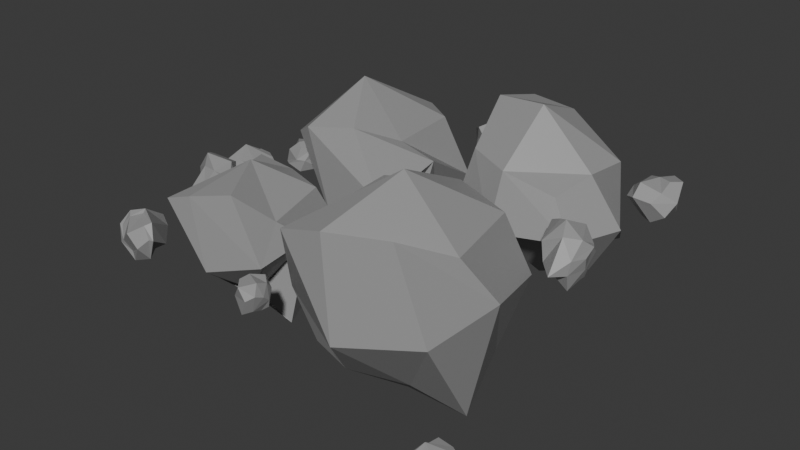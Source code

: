 # Source: rock.blend  (saved by Blender 4.1.23; exported with 4.5.12 LTS)
import bpy
from mathutils import Matrix  # noqa: F401  (used for matrix-valued properties, if any)

bpy.ops.wm.read_factory_settings(use_empty=True)
scene = bpy.context.scene
scene.name = 'Scene'

# ---- collections
col_collection = bpy.data.collections.new('Collection'); scene.collection.children.link(col_collection)

# ---- materials (node trees are filled in below, after node groups)
mat_material = bpy.data.materials.new('Material')
mat_material.alpha_threshold = 0.0
mat_material.use_transparent_shadow = False
mat_material.roughness = 0.5
mat_material.line_color = (0.0, 0.0, 0.0, 1.0)

# ---- material node trees
mat_material.use_nodes = True; mat_material.node_tree.nodes.clear()
_N = mat_material.node_tree.nodes; _L = mat_material.node_tree.links
n0 = _N.new('ShaderNodeOutputMaterial'); n0.name = 'Material Output'; n0.location = (300, 300)
n1 = _N.new('ShaderNodeBsdfPrincipled'); n1.name = 'Principled BSDF'; n1.location = (10, 300)
n1.inputs[0].default_value = (0.308, 0.308, 0.308, 1.0)
n1.inputs[3].default_value = 1.45
_L.new(n1.outputs[0], n0.inputs[0])
n0.is_active_output = True

# ---- world
world_world = bpy.data.worlds.new('World'); scene.world = world_world
world_world.use_nodes = True; world_world.node_tree.nodes.clear()
_N = world_world.node_tree.nodes; _L = world_world.node_tree.links
n0 = _N.new('ShaderNodeOutputWorld'); n0.name = 'World Output'; n0.location = (300, 300)
n1 = _N.new('ShaderNodeBackground'); n1.name = 'Background'; n1.location = (10, 300)
n1.inputs[0].default_value = (0.05088, 0.05088, 0.05088, 1.0)
_L.new(n1.outputs[0], n0.inputs[0])
n0.is_active_output = True
world_world.color = (0.05088, 0.05088, 0.05088)
world_world.use_sun_shadow = False
world_world.sun_shadow_jitter_overblur = 0.0

# ---- meshes
me_cube = bpy.data.meshes.new('Cube')
me_cube.from_pydata([(0.7267, 0.4981, 0.5444), (0.5883, 0.5605, -0.463), (0.5695, -0.5073, 0.4477), (0.5, -0.5319, -0.01233), (-0.4078, 0.5435, 1.01), (-0.5, 0.4681, -0.01233), (-0.4718, -0.4417, 0.6793), (-0.5, -0.5319, -0.01233), (-0.6096, -0.0319, -0.1219), (0.08831, 0.6701, -0.5725), (0.6979, 0.702, -0.4506), (-0.6096, -0.6096, -2.794e-09), (0.8363, -0.6115, 0.04443), (-0.6096, 0.6096, -2.794e-09), (-1.863e-09, -0.6096, 0.6096), (0.6791, -0.007321, 0.5573), (-9.313e-10, -0.6415, -0.1219), (-0.5174, 0.04346, 1.119), (0.06396, 0.5947, 0.9401), (0.6979, 0.06055, -0.5725), (0.06396, -0.01483, 1.17), (1.304e-08, -0.8395, 4.657e-09), (-0.8395, 1.024e-08, 5.588e-09), (0.08831, 0.06055, -0.8025), (1.066, -0.001924, 0.04443), (0.08831, 0.932, -0.4506)], [], [(0, 18, 20, 15), (18, 4, 17, 20), (20, 17, 6, 14), (15, 20, 14, 2), (3, 12, 21, 16), (12, 2, 14, 21), (21, 14, 6, 11), (16, 21, 11, 7), (7, 11, 22, 8), (11, 6, 17, 22), (22, 17, 4, 13), (8, 22, 13, 5), (5, 9, 23, 8), (9, 1, 19, 23), (23, 19, 3, 16), (8, 23, 16, 7), (1, 10, 24, 19), (10, 0, 15, 24), (24, 15, 2, 12), (19, 24, 12, 3), (5, 13, 25, 9), (13, 4, 18, 25), (25, 18, 0, 10), (9, 25, 10, 1), (6, 4, 17)])
_uv = me_cube.uv_layers.new(name='UVMap')
_uv.uv.foreach_set('vector', [0.625, 0.5, 0.75, 0.5, 0.75, 0.625, 0.625, 0.625, 0.75, 0.5, 0.875, 0.5, 0.875, 0.625, 0.75, 0.625, 0.75, 0.625, 0.875, 0.625, 0.875, 0.75, 0.75, 0.75, 0.625, 0.625, 0.75, 0.625, 0.75, 0.75, 0.625, 0.75, 0.375, 0.75, 0.5, 0.75, 0.5, 0.875, 0.375, 0.875, 0.5, 0.75, 0.625, 0.75, 0.625, 0.875, 0.5, 0.875, 0.5, 0.875, 0.625, 0.875, 0.625, 1.0, 0.5, 1.0, 0.375, 0.875, 0.5, 0.875, 0.5, 1.0, 0.375, 1.0, 0.375, 0.0, 0.5, 0.0, 0.5, 0.125, 0.375, 0.125, 0.5, 0.0, 0.625, 0.0, 0.625, 0.125, 0.5, 0.125, 0.5, 0.125, 0.625, 0.125, 0.625, 0.25, 0.5, 0.25, 0.375, 0.125, 0.5, 0.125, 0.5, 0.25, 0.375, 0.25, 0.125, 0.5, 0.25, 0.5, 0.25, 0.625, 0.125, 0.625, 0.25, 0.5, 0.375, 0.5, 0.375, 0.625, 0.25, 0.625, 0.25, 0.625, 0.375, 0.625, 0.375, 0.75, 0.25, 0.75, 0.125, 0.625, 0.25, 0.625, 0.25, 0.75, 0.125, 0.75, 0.375, 0.5, 0.5, 0.5, 0.5, 0.625, 0.375, 0.625, 0.5, 0.5, 0.625, 0.5, 0.625, 0.625, 0.5, 0.625, 0.5, 0.625, 0.625, 0.625, 0.625, 0.75, 0.5, 0.75, 0.375, 0.625, 0.5, 0.625, 0.5, 0.75, 0.375, 0.75, 0.375, 0.25, 0.5, 0.25, 0.5, 0.375, 0.375, 0.375, 0.5, 0.25, 0.625, 0.25, 0.625, 0.375, 0.5, 0.375, 0.5, 0.375, 0.625, 0.375, 0.625, 0.5, 0.5, 0.5, 0.375, 0.375, 0.5, 0.375, 0.5, 0.5, 0.375, 0.5, 0.875, 0.75, 0.875, 0.5, 0.875, 0.625])
me_cube.materials.append(mat_material)
me_cube.use_mirror_vertex_groups = False
me_cube.update()
me_cube_001 = bpy.data.meshes.new('Cube.001')
me_cube_001.from_pydata([(-0.3188, -0.4237, -0.4011), (-0.423, -0.8365, 0.554), (-0.2638, 0.2605, -0.5915), (-0.6597, 0.725, 0.5442), (0.259, -0.3113, -0.6673), (0.2755, -0.6158, 0.7408), (0.315, 0.5527, -0.7908), (0.2336, 0.7185, 0.5313), (-0.5166, -0.1019, -0.29), (-0.6297, -0.3009, -0.1554), (-0.5245, -0.3362, 0.5648), (-0.4325, 0.5403, -0.2891), (-0.1843, 0.7779, -0.8486), (-0.02697, 0.7461, 0.6142), (0.4904, 0.8917, -0.164), (0.6381, -0.2142, -0.8836), (0.4353, -0.08219, 0.5027), (0.9096, -0.7508, 0.1034), (-0.2967, -0.4836, -0.4792), (-0.2314, -0.8643, 0.6629), (-0.6231, 0.256, 0.09193), (-0.2322, 0.9204, -0.2488), (0.7468, 0.1147, 0.314), (0.2013, -0.8979, -0.2769), (0.2302, -0.2581, -0.7863), (-0.1157, -0.1619, 1.123)], [], [(0, 9, 20, 8), (9, 1, 10, 20), (20, 10, 3, 11), (8, 20, 11, 2), (2, 11, 21, 12), (11, 3, 13, 21), (21, 13, 7, 14), (12, 21, 14, 6), (6, 14, 22, 15), (14, 7, 16, 22), (22, 16, 5, 17), (15, 22, 17, 4), (4, 17, 23, 18), (17, 5, 19, 23), (23, 19, 1, 9), (18, 23, 9, 0), (2, 12, 24, 8), (12, 6, 15, 24), (24, 15, 4, 18), (8, 24, 18, 0), (7, 13, 25, 16), (13, 3, 10, 25), (25, 10, 1, 19), (16, 25, 19, 5)])
_uv = me_cube_001.uv_layers.new(name='UVMap')
_uv.uv.foreach_set('vector', [0.375, 0.0, 0.5, 0.0, 0.5, 0.125, 0.375, 0.125, 0.5, 0.0, 0.625, 0.0, 0.625, 0.125, 0.5, 0.125, 0.5, 0.125, 0.625, 0.125, 0.625, 0.25, 0.5, 0.25, 0.375, 0.125, 0.5, 0.125, 0.5, 0.25, 0.375, 0.25, 0.375, 0.25, 0.5, 0.25, 0.5, 0.375, 0.375, 0.375, 0.5, 0.25, 0.625, 0.25, 0.625, 0.375, 0.5, 0.375, 0.5, 0.375, 0.625, 0.375, 0.625, 0.5, 0.5, 0.5, 0.375, 0.375, 0.5, 0.375, 0.5, 0.5, 0.375, 0.5, 0.375, 0.5, 0.5, 0.5, 0.5, 0.625, 0.375, 0.625, 0.5, 0.5, 0.625, 0.5, 0.625, 0.625, 0.5, 0.625, 0.5, 0.625, 0.625, 0.625, 0.625, 0.75, 0.5, 0.75, 0.375, 0.625, 0.5, 0.625, 0.5, 0.75, 0.375, 0.75, 0.375, 0.75, 0.5, 0.75, 0.5, 0.875, 0.375, 0.875, 0.5, 0.75, 0.625, 0.75, 0.625, 0.875, 0.5, 0.875, 0.5, 0.875, 0.625, 0.875, 0.625, 1.0, 0.5, 1.0, 0.375, 0.875, 0.5, 0.875, 0.5, 1.0, 0.375, 1.0, 0.125, 0.5, 0.25, 0.5, 0.25, 0.625, 0.125, 0.625, 0.25, 0.5, 0.375, 0.5, 0.375, 0.625, 0.25, 0.625, 0.25, 0.625, 0.375, 0.625, 0.375, 0.75, 0.25, 0.75, 0.125, 0.625, 0.25, 0.625, 0.25, 0.75, 0.125, 0.75, 0.625, 0.5, 0.75, 0.5, 0.75, 0.625, 0.625, 0.625, 0.75, 0.5, 0.875, 0.5, 0.875, 0.625, 0.75, 0.625, 0.75, 0.625, 0.875, 0.625, 0.875, 0.75, 0.75, 0.75, 0.625, 0.625, 0.75, 0.625, 0.75, 0.75, 0.625, 0.75])
me_cube_001.materials.append(mat_material)
me_cube_001.update()
me_cube_002 = bpy.data.meshes.new('Cube.002')
me_cube_002.from_pydata([(-0.2688, -0.2534, -0.2696), (-0.2773, -0.4264, 0.3381), (-0.2007, 0.2229, -0.3018), (-0.3457, 0.2807, 0.299), (0.1922, -0.1874, -0.3289), (0.225, -0.3329, 0.4092), (0.2444, 0.3495, -0.4054), (0.2747, 0.3237, 0.2965), (-0.3178, -0.004203, -0.254), (-0.3523, -0.3056, -0.006169), (-0.2895, -0.1305, 0.3147), (-0.3407, 0.3706, -0.01184), (-0.001183, 0.3806, -0.3534), (0.01944, 0.356, 0.3591), (0.3437, 0.4495, -0.02873), (0.386, -0.05495, -0.4677), (0.3447, -0.07619, 0.275), (0.4221, -0.3691, 0.02521), (-0.06991, -0.2906, -0.306), (-0.06495, -0.421, 0.3917), (-0.4258, 0.07798, 0.02584), (-0.1092, 0.5904, -0.1123), (0.4629, 0.04071, 0.05631), (0.04132, -0.4964, -0.04966), (0.1145, -0.105, -0.4155), (-0.006999, 0.0111, 0.5202)], [], [(0, 9, 20, 8), (9, 1, 10, 20), (20, 10, 3, 11), (8, 20, 11, 2), (2, 11, 21, 12), (11, 3, 13, 21), (21, 13, 7, 14), (12, 21, 14, 6), (6, 14, 22, 15), (14, 7, 16, 22), (22, 16, 5, 17), (15, 22, 17, 4), (4, 17, 23, 18), (17, 5, 19, 23), (23, 19, 1, 9), (18, 23, 9, 0), (2, 12, 24, 8), (12, 6, 15, 24), (24, 15, 4, 18), (8, 24, 18, 0), (7, 13, 25, 16), (13, 3, 10, 25), (25, 10, 1, 19), (16, 25, 19, 5)])
_uv = me_cube_002.uv_layers.new(name='UVMap')
_uv.uv.foreach_set('vector', [0.375, 0.0, 0.5, 0.0, 0.5, 0.125, 0.375, 0.125, 0.5, 0.0, 0.625, 0.0, 0.625, 0.125, 0.5, 0.125, 0.5, 0.125, 0.625, 0.125, 0.625, 0.25, 0.5, 0.25, 0.375, 0.125, 0.5, 0.125, 0.5, 0.25, 0.375, 0.25, 0.375, 0.25, 0.5, 0.25, 0.5, 0.375, 0.375, 0.375, 0.5, 0.25, 0.625, 0.25, 0.625, 0.375, 0.5, 0.375, 0.5, 0.375, 0.625, 0.375, 0.625, 0.5, 0.5, 0.5, 0.375, 0.375, 0.5, 0.375, 0.5, 0.5, 0.375, 0.5, 0.375, 0.5, 0.5, 0.5, 0.5, 0.625, 0.375, 0.625, 0.5, 0.5, 0.625, 0.5, 0.625, 0.625, 0.5, 0.625, 0.5, 0.625, 0.625, 0.625, 0.625, 0.75, 0.5, 0.75, 0.375, 0.625, 0.5, 0.625, 0.5, 0.75, 0.375, 0.75, 0.375, 0.75, 0.5, 0.75, 0.5, 0.875, 0.375, 0.875, 0.5, 0.75, 0.625, 0.75, 0.625, 0.875, 0.5, 0.875, 0.5, 0.875, 0.625, 0.875, 0.625, 1.0, 0.5, 1.0, 0.375, 0.875, 0.5, 0.875, 0.5, 1.0, 0.375, 1.0, 0.125, 0.5, 0.25, 0.5, 0.25, 0.625, 0.125, 0.625, 0.25, 0.5, 0.375, 0.5, 0.375, 0.625, 0.25, 0.625, 0.25, 0.625, 0.375, 0.625, 0.375, 0.75, 0.25, 0.75, 0.125, 0.625, 0.25, 0.625, 0.25, 0.75, 0.125, 0.75, 0.625, 0.5, 0.75, 0.5, 0.75, 0.625, 0.625, 0.625, 0.75, 0.5, 0.875, 0.5, 0.875, 0.625, 0.75, 0.625, 0.75, 0.625, 0.875, 0.625, 0.875, 0.75, 0.75, 0.75, 0.625, 0.625, 0.75, 0.625, 0.75, 0.75, 0.625, 0.75])
me_cube_002.materials.append(mat_material)
me_cube_002.update()
me_cube_003 = bpy.data.meshes.new('Cube.003')
me_cube_003.from_pydata([(-0.5883, -0.6986, -0.1803), (-0.5969, -0.8716, 0.2338), (-0.5202, -0.416, -0.2125), (-0.6969, -0.2159, 0.1947), (-0.3209, -0.6327, -0.2396), (-0.2882, -0.7781, 0.3048), (-0.2688, -0.2894, -0.316), (-0.2385, -0.3153, 0.1922), (-0.6161, -0.5463, -0.1435), (-0.6506, -0.7297, -0.01367), (-0.5879, -0.6725, 0.1891), (-0.639, -0.2896, -0.01933), (-0.4175, -0.2795, -0.2428), (-0.3969, -0.3042, 0.2335), (-0.1907, -0.2107, -0.03621), (-0.1484, -0.597, -0.3571), (-0.1897, -0.6182, 0.1495), (-0.1123, -0.7931, 0.0177), (-0.4862, -0.7146, -0.1954), (-0.4813, -0.845, 0.2662), (-0.6797, -0.4641, 0.01833), (-0.5256, -0.1143, -0.1197), (-0.116, -0.5014, 0.04878), (-0.3751, -0.8759, -0.05714), (-0.3019, -0.6471, -0.2604), (-0.4234, -0.531, 0.3501)], [], [(0, 9, 20, 8), (9, 1, 10, 20), (20, 10, 3, 11), (8, 20, 11, 2), (2, 11, 21, 12), (11, 3, 13, 21), (21, 13, 7, 14), (12, 21, 14, 6), (6, 14, 22, 15), (14, 7, 16, 22), (22, 16, 5, 17), (15, 22, 17, 4), (4, 17, 23, 18), (17, 5, 19, 23), (23, 19, 1, 9), (18, 23, 9, 0), (2, 12, 24, 8), (12, 6, 15, 24), (24, 15, 4, 18), (8, 24, 18, 0), (7, 13, 25, 16), (13, 3, 10, 25), (25, 10, 1, 19), (16, 25, 19, 5)])
_uv = me_cube_003.uv_layers.new(name='UVMap')
_uv.uv.foreach_set('vector', [0.375, 0.0, 0.5, 0.0, 0.5, 0.125, 0.375, 0.125, 0.5, 0.0, 0.625, 0.0, 0.625, 0.125, 0.5, 0.125, 0.5, 0.125, 0.625, 0.125, 0.625, 0.25, 0.5, 0.25, 0.375, 0.125, 0.5, 0.125, 0.5, 0.25, 0.375, 0.25, 0.375, 0.25, 0.5, 0.25, 0.5, 0.375, 0.375, 0.375, 0.5, 0.25, 0.625, 0.25, 0.625, 0.375, 0.5, 0.375, 0.5, 0.375, 0.625, 0.375, 0.625, 0.5, 0.5, 0.5, 0.375, 0.375, 0.5, 0.375, 0.5, 0.5, 0.375, 0.5, 0.375, 0.5, 0.5, 0.5, 0.5, 0.625, 0.375, 0.625, 0.5, 0.5, 0.625, 0.5, 0.625, 0.625, 0.5, 0.625, 0.5, 0.625, 0.625, 0.625, 0.625, 0.75, 0.5, 0.75, 0.375, 0.625, 0.5, 0.625, 0.5, 0.75, 0.375, 0.75, 0.375, 0.75, 0.5, 0.75, 0.5, 0.875, 0.375, 0.875, 0.5, 0.75, 0.625, 0.75, 0.625, 0.875, 0.5, 0.875, 0.5, 0.875, 0.625, 0.875, 0.625, 1.0, 0.5, 1.0, 0.375, 0.875, 0.5, 0.875, 0.5, 1.0, 0.375, 1.0, 0.125, 0.5, 0.25, 0.5, 0.25, 0.625, 0.125, 0.625, 0.25, 0.5, 0.375, 0.5, 0.375, 0.625, 0.25, 0.625, 0.25, 0.625, 0.375, 0.625, 0.375, 0.75, 0.25, 0.75, 0.125, 0.625, 0.25, 0.625, 0.25, 0.75, 0.125, 0.75, 0.625, 0.5, 0.75, 0.5, 0.75, 0.625, 0.625, 0.625, 0.75, 0.5, 0.875, 0.5, 0.875, 0.625, 0.75, 0.625, 0.75, 0.625, 0.875, 0.625, 0.875, 0.75, 0.75, 0.75, 0.625, 0.625, 0.75, 0.625, 0.75, 0.75, 0.625, 0.75])
me_cube_003.materials.append(mat_material)
me_cube_003.update()
me_cube_004 = bpy.data.meshes.new('Cube.004')
me_cube_004.from_pydata([(0.7267, 0.4981, 0.5444), (0.5883, 0.5605, -0.463), (0.5695, -0.5073, 0.4477), (0.5, -0.5319, -0.01233), (-0.4078, 0.5435, 1.01), (-0.5, 0.4681, -0.01233), (-0.4718, -0.4417, 0.6793), (-0.5, -0.5319, -0.01233), (-0.6096, -0.0319, -0.1219), (0.08831, 0.6701, -0.5725), (0.6979, 0.702, -0.4506), (-0.6096, -0.6096, -2.794e-09), (0.8363, -0.6115, 0.04443), (-0.6096, 0.6096, -2.794e-09), (-1.863e-09, -0.6096, 0.6096), (0.6791, -0.007321, 0.5573), (-9.313e-10, -0.6415, -0.1219), (-0.5174, 0.04346, 1.119), (0.06396, 0.5947, 0.9401), (0.6979, 0.06055, -0.5725), (0.06396, -0.01483, 1.17), (1.304e-08, -0.8395, 4.657e-09), (-0.8395, 1.024e-08, 5.588e-09), (0.08831, 0.06055, -0.8025), (1.066, -0.001924, 0.04443), (0.08831, 0.932, -0.4506)], [], [(0, 18, 20, 15), (18, 4, 17, 20), (20, 17, 6, 14), (15, 20, 14, 2), (3, 12, 21, 16), (12, 2, 14, 21), (21, 14, 6, 11), (16, 21, 11, 7), (7, 11, 22, 8), (11, 6, 17, 22), (22, 17, 4, 13), (8, 22, 13, 5), (5, 9, 23, 8), (9, 1, 19, 23), (23, 19, 3, 16), (8, 23, 16, 7), (1, 10, 24, 19), (10, 0, 15, 24), (24, 15, 2, 12), (19, 24, 12, 3), (5, 13, 25, 9), (13, 4, 18, 25), (25, 18, 0, 10), (9, 25, 10, 1), (6, 4, 17)])
_uv = me_cube_004.uv_layers.new(name='UVMap')
_uv.uv.foreach_set('vector', [0.625, 0.5, 0.75, 0.5, 0.75, 0.625, 0.625, 0.625, 0.75, 0.5, 0.875, 0.5, 0.875, 0.625, 0.75, 0.625, 0.75, 0.625, 0.875, 0.625, 0.875, 0.75, 0.75, 0.75, 0.625, 0.625, 0.75, 0.625, 0.75, 0.75, 0.625, 0.75, 0.375, 0.75, 0.5, 0.75, 0.5, 0.875, 0.375, 0.875, 0.5, 0.75, 0.625, 0.75, 0.625, 0.875, 0.5, 0.875, 0.5, 0.875, 0.625, 0.875, 0.625, 1.0, 0.5, 1.0, 0.375, 0.875, 0.5, 0.875, 0.5, 1.0, 0.375, 1.0, 0.375, 0.0, 0.5, 0.0, 0.5, 0.125, 0.375, 0.125, 0.5, 0.0, 0.625, 0.0, 0.625, 0.125, 0.5, 0.125, 0.5, 0.125, 0.625, 0.125, 0.625, 0.25, 0.5, 0.25, 0.375, 0.125, 0.5, 0.125, 0.5, 0.25, 0.375, 0.25, 0.125, 0.5, 0.25, 0.5, 0.25, 0.625, 0.125, 0.625, 0.25, 0.5, 0.375, 0.5, 0.375, 0.625, 0.25, 0.625, 0.25, 0.625, 0.375, 0.625, 0.375, 0.75, 0.25, 0.75, 0.125, 0.625, 0.25, 0.625, 0.25, 0.75, 0.125, 0.75, 0.375, 0.5, 0.5, 0.5, 0.5, 0.625, 0.375, 0.625, 0.5, 0.5, 0.625, 0.5, 0.625, 0.625, 0.5, 0.625, 0.5, 0.625, 0.625, 0.625, 0.625, 0.75, 0.5, 0.75, 0.375, 0.625, 0.5, 0.625, 0.5, 0.75, 0.375, 0.75, 0.375, 0.25, 0.5, 0.25, 0.5, 0.375, 0.375, 0.375, 0.5, 0.25, 0.625, 0.25, 0.625, 0.375, 0.5, 0.375, 0.5, 0.375, 0.625, 0.375, 0.625, 0.5, 0.5, 0.5, 0.375, 0.375, 0.5, 0.375, 0.5, 0.5, 0.375, 0.5, 0.875, 0.75, 0.875, 0.5, 0.875, 0.625])
me_cube_004.materials.append(mat_material)
me_cube_004.use_mirror_vertex_groups = False
me_cube_004.update()
me_cube_005 = bpy.data.meshes.new('Cube.005')
me_cube_005.from_pydata([(-0.3188, -0.4237, -0.4011), (-0.423, -0.8365, 0.554), (-0.2638, 0.2605, -0.5915), (-0.6597, 0.725, 0.5442), (0.259, -0.3113, -0.6673), (0.2755, -0.6158, 0.7408), (0.315, 0.5527, -0.7908), (0.2336, 0.7185, 0.5313), (-0.5166, -0.1019, -0.29), (-0.6297, -0.3009, -0.1554), (-0.5245, -0.3362, 0.5648), (-0.4325, 0.5403, -0.2891), (-0.1843, 0.7779, -0.8486), (-0.02697, 0.7461, 0.6142), (0.4904, 0.8917, -0.164), (0.6381, -0.2142, -0.8836), (0.4353, -0.08219, 0.5027), (0.9096, -0.7508, 0.1034), (-0.2967, -0.4836, -0.4792), (-0.2314, -0.8643, 0.6629), (-0.6231, 0.256, 0.09193), (-0.2322, 0.9204, -0.2488), (0.7468, 0.1147, 0.314), (0.2013, -0.8979, -0.2769), (0.2302, -0.2581, -0.7863), (-0.1157, -0.1619, 1.123)], [], [(0, 9, 20, 8), (9, 1, 10, 20), (20, 10, 3, 11), (8, 20, 11, 2), (2, 11, 21, 12), (11, 3, 13, 21), (21, 13, 7, 14), (12, 21, 14, 6), (6, 14, 22, 15), (14, 7, 16, 22), (22, 16, 5, 17), (15, 22, 17, 4), (4, 17, 23, 18), (17, 5, 19, 23), (23, 19, 1, 9), (18, 23, 9, 0), (2, 12, 24, 8), (12, 6, 15, 24), (24, 15, 4, 18), (8, 24, 18, 0), (7, 13, 25, 16), (13, 3, 10, 25), (25, 10, 1, 19), (16, 25, 19, 5)])
_uv = me_cube_005.uv_layers.new(name='UVMap')
_uv.uv.foreach_set('vector', [0.375, 0.0, 0.5, 0.0, 0.5, 0.125, 0.375, 0.125, 0.5, 0.0, 0.625, 0.0, 0.625, 0.125, 0.5, 0.125, 0.5, 0.125, 0.625, 0.125, 0.625, 0.25, 0.5, 0.25, 0.375, 0.125, 0.5, 0.125, 0.5, 0.25, 0.375, 0.25, 0.375, 0.25, 0.5, 0.25, 0.5, 0.375, 0.375, 0.375, 0.5, 0.25, 0.625, 0.25, 0.625, 0.375, 0.5, 0.375, 0.5, 0.375, 0.625, 0.375, 0.625, 0.5, 0.5, 0.5, 0.375, 0.375, 0.5, 0.375, 0.5, 0.5, 0.375, 0.5, 0.375, 0.5, 0.5, 0.5, 0.5, 0.625, 0.375, 0.625, 0.5, 0.5, 0.625, 0.5, 0.625, 0.625, 0.5, 0.625, 0.5, 0.625, 0.625, 0.625, 0.625, 0.75, 0.5, 0.75, 0.375, 0.625, 0.5, 0.625, 0.5, 0.75, 0.375, 0.75, 0.375, 0.75, 0.5, 0.75, 0.5, 0.875, 0.375, 0.875, 0.5, 0.75, 0.625, 0.75, 0.625, 0.875, 0.5, 0.875, 0.5, 0.875, 0.625, 0.875, 0.625, 1.0, 0.5, 1.0, 0.375, 0.875, 0.5, 0.875, 0.5, 1.0, 0.375, 1.0, 0.125, 0.5, 0.25, 0.5, 0.25, 0.625, 0.125, 0.625, 0.25, 0.5, 0.375, 0.5, 0.375, 0.625, 0.25, 0.625, 0.25, 0.625, 0.375, 0.625, 0.375, 0.75, 0.25, 0.75, 0.125, 0.625, 0.25, 0.625, 0.25, 0.75, 0.125, 0.75, 0.625, 0.5, 0.75, 0.5, 0.75, 0.625, 0.625, 0.625, 0.75, 0.5, 0.875, 0.5, 0.875, 0.625, 0.75, 0.625, 0.75, 0.625, 0.875, 0.625, 0.875, 0.75, 0.75, 0.75, 0.625, 0.625, 0.75, 0.625, 0.75, 0.75, 0.625, 0.75])
me_cube_005.materials.append(mat_material)
me_cube_005.update()
me_cube_006 = bpy.data.meshes.new('Cube.006')
me_cube_006.from_pydata([(-0.3188, -0.4237, -0.4011), (-0.423, -0.8365, 0.554), (-0.2638, 0.2605, -0.5915), (-0.6597, 0.725, 0.5442), (0.259, -0.3113, -0.6673), (0.2755, -0.6158, 0.7408), (0.315, 0.5527, -0.7908), (0.2336, 0.7185, 0.5313), (-0.5166, -0.1019, -0.29), (-0.6297, -0.3009, -0.1554), (-0.5245, -0.3362, 0.5648), (-0.4325, 0.5403, -0.2891), (-0.1843, 0.7779, -0.8486), (-0.02697, 0.7461, 0.6142), (0.4904, 0.8917, -0.164), (0.6381, -0.2142, -0.8836), (0.4353, -0.08219, 0.5027), (0.9096, -0.7508, 0.1034), (-0.2967, -0.4836, -0.4792), (-0.2314, -0.8643, 0.6629), (-0.6231, 0.256, 0.09193), (-0.2322, 0.9204, -0.2488), (0.7468, 0.1147, 0.314), (0.2013, -0.8979, -0.2769), (0.2302, -0.2581, -0.7863), (-0.1157, -0.1619, 1.123)], [], [(0, 9, 20, 8), (9, 1, 10, 20), (20, 10, 3, 11), (8, 20, 11, 2), (2, 11, 21, 12), (11, 3, 13, 21), (21, 13, 7, 14), (12, 21, 14, 6), (6, 14, 22, 15), (14, 7, 16, 22), (22, 16, 5, 17), (15, 22, 17, 4), (4, 17, 23, 18), (17, 5, 19, 23), (23, 19, 1, 9), (18, 23, 9, 0), (2, 12, 24, 8), (12, 6, 15, 24), (24, 15, 4, 18), (8, 24, 18, 0), (7, 13, 25, 16), (13, 3, 10, 25), (25, 10, 1, 19), (16, 25, 19, 5)])
_uv = me_cube_006.uv_layers.new(name='UVMap')
_uv.uv.foreach_set('vector', [0.375, 0.0, 0.5, 0.0, 0.5, 0.125, 0.375, 0.125, 0.5, 0.0, 0.625, 0.0, 0.625, 0.125, 0.5, 0.125, 0.5, 0.125, 0.625, 0.125, 0.625, 0.25, 0.5, 0.25, 0.375, 0.125, 0.5, 0.125, 0.5, 0.25, 0.375, 0.25, 0.375, 0.25, 0.5, 0.25, 0.5, 0.375, 0.375, 0.375, 0.5, 0.25, 0.625, 0.25, 0.625, 0.375, 0.5, 0.375, 0.5, 0.375, 0.625, 0.375, 0.625, 0.5, 0.5, 0.5, 0.375, 0.375, 0.5, 0.375, 0.5, 0.5, 0.375, 0.5, 0.375, 0.5, 0.5, 0.5, 0.5, 0.625, 0.375, 0.625, 0.5, 0.5, 0.625, 0.5, 0.625, 0.625, 0.5, 0.625, 0.5, 0.625, 0.625, 0.625, 0.625, 0.75, 0.5, 0.75, 0.375, 0.625, 0.5, 0.625, 0.5, 0.75, 0.375, 0.75, 0.375, 0.75, 0.5, 0.75, 0.5, 0.875, 0.375, 0.875, 0.5, 0.75, 0.625, 0.75, 0.625, 0.875, 0.5, 0.875, 0.5, 0.875, 0.625, 0.875, 0.625, 1.0, 0.5, 1.0, 0.375, 0.875, 0.5, 0.875, 0.5, 1.0, 0.375, 1.0, 0.125, 0.5, 0.25, 0.5, 0.25, 0.625, 0.125, 0.625, 0.25, 0.5, 0.375, 0.5, 0.375, 0.625, 0.25, 0.625, 0.25, 0.625, 0.375, 0.625, 0.375, 0.75, 0.25, 0.75, 0.125, 0.625, 0.25, 0.625, 0.25, 0.75, 0.125, 0.75, 0.625, 0.5, 0.75, 0.5, 0.75, 0.625, 0.625, 0.625, 0.75, 0.5, 0.875, 0.5, 0.875, 0.625, 0.75, 0.625, 0.75, 0.625, 0.875, 0.625, 0.875, 0.75, 0.75, 0.75, 0.625, 0.625, 0.75, 0.625, 0.75, 0.75, 0.625, 0.75])
me_cube_006.materials.append(mat_material)
me_cube_006.update()
me_cube_007 = bpy.data.meshes.new('Cube.007')
me_cube_007.from_pydata([(-0.1708, -0.162, -0.1728), (-0.1793, -0.335, 0.2413), (-0.1027, 0.1206, -0.205), (-0.2793, 0.3207, 0.2022), (0.09667, -0.09606, -0.2321), (0.1294, -0.2415, 0.3123), (0.1488, 0.2472, -0.3085), (0.1791, 0.2213, 0.1997), (-0.1985, -0.009676, -0.136), (-0.233, -0.1931, -0.006166), (-0.1703, -0.1359, 0.1967), (-0.2214, 0.247, -0.01183), (3.436e-05, 0.2571, -0.2353), (0.02064, 0.2325, 0.241), (0.2268, 0.3259, -0.02871), (0.2692, -0.0604, -0.3496), (0.2279, -0.08163, 0.157), (0.3053, -0.2565, 0.0252), (-0.06865, -0.178, -0.1879), (-0.0637, -0.3084, 0.2737), (-0.2621, 0.07246, 0.02583), (-0.108, 0.4223, -0.1122), (0.3016, 0.03522, 0.05628), (0.04252, -0.3393, -0.04964), (0.1157, -0.1105, -0.2529), (-0.005778, 0.005623, 0.3576)], [], [(0, 9, 20, 8), (9, 1, 10, 20), (20, 10, 3, 11), (8, 20, 11, 2), (2, 11, 21, 12), (11, 3, 13, 21), (21, 13, 7, 14), (12, 21, 14, 6), (6, 14, 22, 15), (14, 7, 16, 22), (22, 16, 5, 17), (15, 22, 17, 4), (4, 17, 23, 18), (17, 5, 19, 23), (23, 19, 1, 9), (18, 23, 9, 0), (2, 12, 24, 8), (12, 6, 15, 24), (24, 15, 4, 18), (8, 24, 18, 0), (7, 13, 25, 16), (13, 3, 10, 25), (25, 10, 1, 19), (16, 25, 19, 5)])
_uv = me_cube_007.uv_layers.new(name='UVMap')
_uv.uv.foreach_set('vector', [0.375, 0.0, 0.5, 0.0, 0.5, 0.125, 0.375, 0.125, 0.5, 0.0, 0.625, 0.0, 0.625, 0.125, 0.5, 0.125, 0.5, 0.125, 0.625, 0.125, 0.625, 0.25, 0.5, 0.25, 0.375, 0.125, 0.5, 0.125, 0.5, 0.25, 0.375, 0.25, 0.375, 0.25, 0.5, 0.25, 0.5, 0.375, 0.375, 0.375, 0.5, 0.25, 0.625, 0.25, 0.625, 0.375, 0.5, 0.375, 0.5, 0.375, 0.625, 0.375, 0.625, 0.5, 0.5, 0.5, 0.375, 0.375, 0.5, 0.375, 0.5, 0.5, 0.375, 0.5, 0.375, 0.5, 0.5, 0.5, 0.5, 0.625, 0.375, 0.625, 0.5, 0.5, 0.625, 0.5, 0.625, 0.625, 0.5, 0.625, 0.5, 0.625, 0.625, 0.625, 0.625, 0.75, 0.5, 0.75, 0.375, 0.625, 0.5, 0.625, 0.5, 0.75, 0.375, 0.75, 0.375, 0.75, 0.5, 0.75, 0.5, 0.875, 0.375, 0.875, 0.5, 0.75, 0.625, 0.75, 0.625, 0.875, 0.5, 0.875, 0.5, 0.875, 0.625, 0.875, 0.625, 1.0, 0.5, 1.0, 0.375, 0.875, 0.5, 0.875, 0.5, 1.0, 0.375, 1.0, 0.125, 0.5, 0.25, 0.5, 0.25, 0.625, 0.125, 0.625, 0.25, 0.5, 0.375, 0.5, 0.375, 0.625, 0.25, 0.625, 0.25, 0.625, 0.375, 0.625, 0.375, 0.75, 0.25, 0.75, 0.125, 0.625, 0.25, 0.625, 0.25, 0.75, 0.125, 0.75, 0.625, 0.5, 0.75, 0.5, 0.75, 0.625, 0.625, 0.625, 0.75, 0.5, 0.875, 0.5, 0.875, 0.625, 0.75, 0.625, 0.75, 0.625, 0.875, 0.625, 0.875, 0.75, 0.75, 0.75, 0.625, 0.625, 0.75, 0.625, 0.75, 0.75, 0.625, 0.75])
me_cube_007.materials.append(mat_material)
me_cube_007.update()
me_cube_008 = bpy.data.meshes.new('Cube.008')
me_cube_008.from_pydata([(-0.1708, -0.162, -0.1728), (-0.1793, -0.335, 0.2413), (-0.1027, 0.1206, -0.205), (-0.2793, 0.3207, 0.2022), (0.09667, -0.09606, -0.2321), (0.1294, -0.2415, 0.3123), (0.1488, 0.2472, -0.3085), (0.1791, 0.2213, 0.1997), (-0.1985, -0.009676, -0.136), (-0.233, -0.1931, -0.006166), (-0.1703, -0.1359, 0.1967), (-0.2214, 0.247, -0.01183), (3.436e-05, 0.2571, -0.2353), (0.02064, 0.2325, 0.241), (0.2268, 0.3259, -0.02871), (0.2692, -0.0604, -0.3496), (0.2279, -0.08163, 0.157), (0.3053, -0.2565, 0.0252), (-0.06865, -0.178, -0.1879), (-0.0637, -0.3084, 0.2737), (-0.2621, 0.07246, 0.02583), (-0.108, 0.4223, -0.1122), (0.3016, 0.03522, 0.05628), (0.04252, -0.3393, -0.04964), (0.1157, -0.1105, -0.2529), (-0.005778, 0.005623, 0.3576)], [], [(0, 9, 20, 8), (9, 1, 10, 20), (20, 10, 3, 11), (8, 20, 11, 2), (2, 11, 21, 12), (11, 3, 13, 21), (21, 13, 7, 14), (12, 21, 14, 6), (6, 14, 22, 15), (14, 7, 16, 22), (22, 16, 5, 17), (15, 22, 17, 4), (4, 17, 23, 18), (17, 5, 19, 23), (23, 19, 1, 9), (18, 23, 9, 0), (2, 12, 24, 8), (12, 6, 15, 24), (24, 15, 4, 18), (8, 24, 18, 0), (7, 13, 25, 16), (13, 3, 10, 25), (25, 10, 1, 19), (16, 25, 19, 5)])
_uv = me_cube_008.uv_layers.new(name='UVMap')
_uv.uv.foreach_set('vector', [0.375, 0.0, 0.5, 0.0, 0.5, 0.125, 0.375, 0.125, 0.5, 0.0, 0.625, 0.0, 0.625, 0.125, 0.5, 0.125, 0.5, 0.125, 0.625, 0.125, 0.625, 0.25, 0.5, 0.25, 0.375, 0.125, 0.5, 0.125, 0.5, 0.25, 0.375, 0.25, 0.375, 0.25, 0.5, 0.25, 0.5, 0.375, 0.375, 0.375, 0.5, 0.25, 0.625, 0.25, 0.625, 0.375, 0.5, 0.375, 0.5, 0.375, 0.625, 0.375, 0.625, 0.5, 0.5, 0.5, 0.375, 0.375, 0.5, 0.375, 0.5, 0.5, 0.375, 0.5, 0.375, 0.5, 0.5, 0.5, 0.5, 0.625, 0.375, 0.625, 0.5, 0.5, 0.625, 0.5, 0.625, 0.625, 0.5, 0.625, 0.5, 0.625, 0.625, 0.625, 0.625, 0.75, 0.5, 0.75, 0.375, 0.625, 0.5, 0.625, 0.5, 0.75, 0.375, 0.75, 0.375, 0.75, 0.5, 0.75, 0.5, 0.875, 0.375, 0.875, 0.5, 0.75, 0.625, 0.75, 0.625, 0.875, 0.5, 0.875, 0.5, 0.875, 0.625, 0.875, 0.625, 1.0, 0.5, 1.0, 0.375, 0.875, 0.5, 0.875, 0.5, 1.0, 0.375, 1.0, 0.125, 0.5, 0.25, 0.5, 0.25, 0.625, 0.125, 0.625, 0.25, 0.5, 0.375, 0.5, 0.375, 0.625, 0.25, 0.625, 0.25, 0.625, 0.375, 0.625, 0.375, 0.75, 0.25, 0.75, 0.125, 0.625, 0.25, 0.625, 0.25, 0.75, 0.125, 0.75, 0.625, 0.5, 0.75, 0.5, 0.75, 0.625, 0.625, 0.625, 0.75, 0.5, 0.875, 0.5, 0.875, 0.625, 0.75, 0.625, 0.75, 0.625, 0.875, 0.625, 0.875, 0.75, 0.75, 0.75, 0.625, 0.625, 0.75, 0.625, 0.75, 0.75, 0.625, 0.75])
me_cube_008.materials.append(mat_material)
me_cube_008.update()
me_cube_009 = bpy.data.meshes.new('Cube.009')
me_cube_009.from_pydata([(-0.2688, -0.2534, -0.2696), (-0.2773, -0.4264, 0.3381), (-0.2007, 0.2229, -0.3018), (-0.3457, 0.2807, 0.299), (0.1922, -0.1874, -0.3289), (0.225, -0.3329, 0.4092), (0.2444, 0.3495, -0.4054), (0.2747, 0.3237, 0.2965), (-0.3178, -0.004203, -0.254), (-0.3523, -0.3056, -0.006169), (-0.2895, -0.1305, 0.3147), (-0.3407, 0.3706, -0.01184), (-0.001183, 0.3806, -0.3534), (0.01944, 0.356, 0.3591), (0.3437, 0.4495, -0.02873), (0.386, -0.05495, -0.4677), (0.3447, -0.07619, 0.275), (0.4221, -0.3691, 0.02521), (-0.06991, -0.2906, -0.306), (-0.06495, -0.421, 0.3917), (-0.4258, 0.07798, 0.02584), (-0.1092, 0.5904, -0.1123), (0.4629, 0.04071, 0.05631), (0.04132, -0.4964, -0.04966), (0.1145, -0.105, -0.4155), (-0.006999, 0.0111, 0.5202)], [], [(0, 9, 20, 8), (9, 1, 10, 20), (20, 10, 3, 11), (8, 20, 11, 2), (2, 11, 21, 12), (11, 3, 13, 21), (21, 13, 7, 14), (12, 21, 14, 6), (6, 14, 22, 15), (14, 7, 16, 22), (22, 16, 5, 17), (15, 22, 17, 4), (4, 17, 23, 18), (17, 5, 19, 23), (23, 19, 1, 9), (18, 23, 9, 0), (2, 12, 24, 8), (12, 6, 15, 24), (24, 15, 4, 18), (8, 24, 18, 0), (7, 13, 25, 16), (13, 3, 10, 25), (25, 10, 1, 19), (16, 25, 19, 5)])
_uv = me_cube_009.uv_layers.new(name='UVMap')
_uv.uv.foreach_set('vector', [0.375, 0.0, 0.5, 0.0, 0.5, 0.125, 0.375, 0.125, 0.5, 0.0, 0.625, 0.0, 0.625, 0.125, 0.5, 0.125, 0.5, 0.125, 0.625, 0.125, 0.625, 0.25, 0.5, 0.25, 0.375, 0.125, 0.5, 0.125, 0.5, 0.25, 0.375, 0.25, 0.375, 0.25, 0.5, 0.25, 0.5, 0.375, 0.375, 0.375, 0.5, 0.25, 0.625, 0.25, 0.625, 0.375, 0.5, 0.375, 0.5, 0.375, 0.625, 0.375, 0.625, 0.5, 0.5, 0.5, 0.375, 0.375, 0.5, 0.375, 0.5, 0.5, 0.375, 0.5, 0.375, 0.5, 0.5, 0.5, 0.5, 0.625, 0.375, 0.625, 0.5, 0.5, 0.625, 0.5, 0.625, 0.625, 0.5, 0.625, 0.5, 0.625, 0.625, 0.625, 0.625, 0.75, 0.5, 0.75, 0.375, 0.625, 0.5, 0.625, 0.5, 0.75, 0.375, 0.75, 0.375, 0.75, 0.5, 0.75, 0.5, 0.875, 0.375, 0.875, 0.5, 0.75, 0.625, 0.75, 0.625, 0.875, 0.5, 0.875, 0.5, 0.875, 0.625, 0.875, 0.625, 1.0, 0.5, 1.0, 0.375, 0.875, 0.5, 0.875, 0.5, 1.0, 0.375, 1.0, 0.125, 0.5, 0.25, 0.5, 0.25, 0.625, 0.125, 0.625, 0.25, 0.5, 0.375, 0.5, 0.375, 0.625, 0.25, 0.625, 0.25, 0.625, 0.375, 0.625, 0.375, 0.75, 0.25, 0.75, 0.125, 0.625, 0.25, 0.625, 0.25, 0.75, 0.125, 0.75, 0.625, 0.5, 0.75, 0.5, 0.75, 0.625, 0.625, 0.625, 0.75, 0.5, 0.875, 0.5, 0.875, 0.625, 0.75, 0.625, 0.75, 0.625, 0.875, 0.625, 0.875, 0.75, 0.75, 0.75, 0.625, 0.625, 0.75, 0.625, 0.75, 0.75, 0.625, 0.75])
me_cube_009.materials.append(mat_material)
me_cube_009.update()
me_cube_010 = bpy.data.meshes.new('Cube.010')
me_cube_010.from_pydata([(-0.2688, -0.2534, -0.2696), (-0.2773, -0.4264, 0.3381), (-0.2007, 0.2229, -0.3018), (-0.3457, 0.2807, 0.299), (0.1922, -0.1874, -0.3289), (0.225, -0.3329, 0.4092), (0.2444, 0.3495, -0.4054), (0.2747, 0.3237, 0.2965), (-0.3178, -0.004203, -0.254), (-0.3523, -0.3056, -0.006169), (-0.2895, -0.1305, 0.3147), (-0.3407, 0.3706, -0.01184), (-0.001183, 0.3806, -0.3534), (0.01944, 0.356, 0.3591), (0.3437, 0.4495, -0.02873), (0.386, -0.05495, -0.4677), (0.3447, -0.07619, 0.275), (0.4221, -0.3691, 0.02521), (-0.06991, -0.2906, -0.306), (-0.06495, -0.421, 0.3917), (-0.4258, 0.07798, 0.02584), (-0.1092, 0.5904, -0.1123), (0.4629, 0.04071, 0.05631), (0.04132, -0.4964, -0.04966), (0.1145, -0.105, -0.4155), (-0.006999, 0.0111, 0.5202)], [], [(0, 9, 20, 8), (9, 1, 10, 20), (20, 10, 3, 11), (8, 20, 11, 2), (2, 11, 21, 12), (11, 3, 13, 21), (21, 13, 7, 14), (12, 21, 14, 6), (6, 14, 22, 15), (14, 7, 16, 22), (22, 16, 5, 17), (15, 22, 17, 4), (4, 17, 23, 18), (17, 5, 19, 23), (23, 19, 1, 9), (18, 23, 9, 0), (2, 12, 24, 8), (12, 6, 15, 24), (24, 15, 4, 18), (8, 24, 18, 0), (7, 13, 25, 16), (13, 3, 10, 25), (25, 10, 1, 19), (16, 25, 19, 5)])
_uv = me_cube_010.uv_layers.new(name='UVMap')
_uv.uv.foreach_set('vector', [0.375, 0.0, 0.5, 0.0, 0.5, 0.125, 0.375, 0.125, 0.5, 0.0, 0.625, 0.0, 0.625, 0.125, 0.5, 0.125, 0.5, 0.125, 0.625, 0.125, 0.625, 0.25, 0.5, 0.25, 0.375, 0.125, 0.5, 0.125, 0.5, 0.25, 0.375, 0.25, 0.375, 0.25, 0.5, 0.25, 0.5, 0.375, 0.375, 0.375, 0.5, 0.25, 0.625, 0.25, 0.625, 0.375, 0.5, 0.375, 0.5, 0.375, 0.625, 0.375, 0.625, 0.5, 0.5, 0.5, 0.375, 0.375, 0.5, 0.375, 0.5, 0.5, 0.375, 0.5, 0.375, 0.5, 0.5, 0.5, 0.5, 0.625, 0.375, 0.625, 0.5, 0.5, 0.625, 0.5, 0.625, 0.625, 0.5, 0.625, 0.5, 0.625, 0.625, 0.625, 0.625, 0.75, 0.5, 0.75, 0.375, 0.625, 0.5, 0.625, 0.5, 0.75, 0.375, 0.75, 0.375, 0.75, 0.5, 0.75, 0.5, 0.875, 0.375, 0.875, 0.5, 0.75, 0.625, 0.75, 0.625, 0.875, 0.5, 0.875, 0.5, 0.875, 0.625, 0.875, 0.625, 1.0, 0.5, 1.0, 0.375, 0.875, 0.5, 0.875, 0.5, 1.0, 0.375, 1.0, 0.125, 0.5, 0.25, 0.5, 0.25, 0.625, 0.125, 0.625, 0.25, 0.5, 0.375, 0.5, 0.375, 0.625, 0.25, 0.625, 0.25, 0.625, 0.375, 0.625, 0.375, 0.75, 0.25, 0.75, 0.125, 0.625, 0.25, 0.625, 0.25, 0.75, 0.125, 0.75, 0.625, 0.5, 0.75, 0.5, 0.75, 0.625, 0.625, 0.625, 0.75, 0.5, 0.875, 0.5, 0.875, 0.625, 0.75, 0.625, 0.75, 0.625, 0.875, 0.625, 0.875, 0.75, 0.75, 0.75, 0.625, 0.625, 0.75, 0.625, 0.75, 0.75, 0.625, 0.75])
me_cube_010.materials.append(mat_material)
me_cube_010.update()
me_cube_011 = bpy.data.meshes.new('Cube.011')
me_cube_011.from_pydata([(-0.2688, -0.2534, -0.2696), (-0.2773, -0.4264, 0.3381), (-0.2007, 0.2229, -0.3018), (-0.3457, 0.2807, 0.299), (0.1922, -0.1874, -0.3289), (0.225, -0.3329, 0.4092), (0.2444, 0.3495, -0.4054), (0.2747, 0.3237, 0.2965), (-0.3178, -0.004203, -0.254), (-0.3523, -0.3056, -0.006169), (-0.2895, -0.1305, 0.3147), (-0.3407, 0.3706, -0.01184), (-0.001183, 0.3806, -0.3534), (0.01944, 0.356, 0.3591), (0.3437, 0.4495, -0.02873), (0.386, -0.05495, -0.4677), (0.3447, -0.07619, 0.275), (0.4221, -0.3691, 0.02521), (-0.06991, -0.2906, -0.306), (-0.06495, -0.421, 0.3917), (-0.4258, 0.07798, 0.02584), (-0.1092, 0.5904, -0.1123), (0.4629, 0.04071, 0.05631), (0.04132, -0.4964, -0.04966), (0.1145, -0.105, -0.4155), (-0.006999, 0.0111, 0.5202)], [], [(0, 9, 20, 8), (9, 1, 10, 20), (20, 10, 3, 11), (8, 20, 11, 2), (2, 11, 21, 12), (11, 3, 13, 21), (21, 13, 7, 14), (12, 21, 14, 6), (6, 14, 22, 15), (14, 7, 16, 22), (22, 16, 5, 17), (15, 22, 17, 4), (4, 17, 23, 18), (17, 5, 19, 23), (23, 19, 1, 9), (18, 23, 9, 0), (2, 12, 24, 8), (12, 6, 15, 24), (24, 15, 4, 18), (8, 24, 18, 0), (7, 13, 25, 16), (13, 3, 10, 25), (25, 10, 1, 19), (16, 25, 19, 5)])
_uv = me_cube_011.uv_layers.new(name='UVMap')
_uv.uv.foreach_set('vector', [0.375, 0.0, 0.5, 0.0, 0.5, 0.125, 0.375, 0.125, 0.5, 0.0, 0.625, 0.0, 0.625, 0.125, 0.5, 0.125, 0.5, 0.125, 0.625, 0.125, 0.625, 0.25, 0.5, 0.25, 0.375, 0.125, 0.5, 0.125, 0.5, 0.25, 0.375, 0.25, 0.375, 0.25, 0.5, 0.25, 0.5, 0.375, 0.375, 0.375, 0.5, 0.25, 0.625, 0.25, 0.625, 0.375, 0.5, 0.375, 0.5, 0.375, 0.625, 0.375, 0.625, 0.5, 0.5, 0.5, 0.375, 0.375, 0.5, 0.375, 0.5, 0.5, 0.375, 0.5, 0.375, 0.5, 0.5, 0.5, 0.5, 0.625, 0.375, 0.625, 0.5, 0.5, 0.625, 0.5, 0.625, 0.625, 0.5, 0.625, 0.5, 0.625, 0.625, 0.625, 0.625, 0.75, 0.5, 0.75, 0.375, 0.625, 0.5, 0.625, 0.5, 0.75, 0.375, 0.75, 0.375, 0.75, 0.5, 0.75, 0.5, 0.875, 0.375, 0.875, 0.5, 0.75, 0.625, 0.75, 0.625, 0.875, 0.5, 0.875, 0.5, 0.875, 0.625, 0.875, 0.625, 1.0, 0.5, 1.0, 0.375, 0.875, 0.5, 0.875, 0.5, 1.0, 0.375, 1.0, 0.125, 0.5, 0.25, 0.5, 0.25, 0.625, 0.125, 0.625, 0.25, 0.5, 0.375, 0.5, 0.375, 0.625, 0.25, 0.625, 0.25, 0.625, 0.375, 0.625, 0.375, 0.75, 0.25, 0.75, 0.125, 0.625, 0.25, 0.625, 0.25, 0.75, 0.125, 0.75, 0.625, 0.5, 0.75, 0.5, 0.75, 0.625, 0.625, 0.625, 0.75, 0.5, 0.875, 0.5, 0.875, 0.625, 0.75, 0.625, 0.75, 0.625, 0.875, 0.625, 0.875, 0.75, 0.75, 0.75, 0.625, 0.625, 0.75, 0.625, 0.75, 0.75, 0.625, 0.75])
me_cube_011.materials.append(mat_material)
me_cube_011.update()
me_cube_012 = bpy.data.meshes.new('Cube.012')
me_cube_012.from_pydata([(-0.1708, -0.162, -0.1728), (-0.1793, -0.335, 0.2413), (-0.1027, 0.1206, -0.205), (-0.2793, 0.3207, 0.2022), (0.09667, -0.09606, -0.2321), (0.1294, -0.2415, 0.3123), (0.1488, 0.2472, -0.3085), (0.1791, 0.2213, 0.1997), (-0.1985, -0.009676, -0.136), (-0.233, -0.1931, -0.006166), (-0.1703, -0.1359, 0.1967), (-0.2214, 0.247, -0.01183), (3.436e-05, 0.2571, -0.2353), (0.02064, 0.2325, 0.241), (0.2268, 0.3259, -0.02871), (0.2692, -0.0604, -0.3496), (0.2279, -0.08163, 0.157), (0.3053, -0.2565, 0.0252), (-0.06865, -0.178, -0.1879), (-0.0637, -0.3084, 0.2737), (-0.2621, 0.07246, 0.02583), (-0.108, 0.4223, -0.1122), (0.3016, 0.03522, 0.05628), (0.04252, -0.3393, -0.04964), (0.1157, -0.1105, -0.2529), (-0.005778, 0.005623, 0.3576)], [], [(0, 9, 20, 8), (9, 1, 10, 20), (20, 10, 3, 11), (8, 20, 11, 2), (2, 11, 21, 12), (11, 3, 13, 21), (21, 13, 7, 14), (12, 21, 14, 6), (6, 14, 22, 15), (14, 7, 16, 22), (22, 16, 5, 17), (15, 22, 17, 4), (4, 17, 23, 18), (17, 5, 19, 23), (23, 19, 1, 9), (18, 23, 9, 0), (2, 12, 24, 8), (12, 6, 15, 24), (24, 15, 4, 18), (8, 24, 18, 0), (7, 13, 25, 16), (13, 3, 10, 25), (25, 10, 1, 19), (16, 25, 19, 5)])
_uv = me_cube_012.uv_layers.new(name='UVMap')
_uv.uv.foreach_set('vector', [0.375, 0.0, 0.5, 0.0, 0.5, 0.125, 0.375, 0.125, 0.5, 0.0, 0.625, 0.0, 0.625, 0.125, 0.5, 0.125, 0.5, 0.125, 0.625, 0.125, 0.625, 0.25, 0.5, 0.25, 0.375, 0.125, 0.5, 0.125, 0.5, 0.25, 0.375, 0.25, 0.375, 0.25, 0.5, 0.25, 0.5, 0.375, 0.375, 0.375, 0.5, 0.25, 0.625, 0.25, 0.625, 0.375, 0.5, 0.375, 0.5, 0.375, 0.625, 0.375, 0.625, 0.5, 0.5, 0.5, 0.375, 0.375, 0.5, 0.375, 0.5, 0.5, 0.375, 0.5, 0.375, 0.5, 0.5, 0.5, 0.5, 0.625, 0.375, 0.625, 0.5, 0.5, 0.625, 0.5, 0.625, 0.625, 0.5, 0.625, 0.5, 0.625, 0.625, 0.625, 0.625, 0.75, 0.5, 0.75, 0.375, 0.625, 0.5, 0.625, 0.5, 0.75, 0.375, 0.75, 0.375, 0.75, 0.5, 0.75, 0.5, 0.875, 0.375, 0.875, 0.5, 0.75, 0.625, 0.75, 0.625, 0.875, 0.5, 0.875, 0.5, 0.875, 0.625, 0.875, 0.625, 1.0, 0.5, 1.0, 0.375, 0.875, 0.5, 0.875, 0.5, 1.0, 0.375, 1.0, 0.125, 0.5, 0.25, 0.5, 0.25, 0.625, 0.125, 0.625, 0.25, 0.5, 0.375, 0.5, 0.375, 0.625, 0.25, 0.625, 0.25, 0.625, 0.375, 0.625, 0.375, 0.75, 0.25, 0.75, 0.125, 0.625, 0.25, 0.625, 0.25, 0.75, 0.125, 0.75, 0.625, 0.5, 0.75, 0.5, 0.75, 0.625, 0.625, 0.625, 0.75, 0.5, 0.875, 0.5, 0.875, 0.625, 0.75, 0.625, 0.75, 0.625, 0.875, 0.625, 0.875, 0.75, 0.75, 0.75, 0.625, 0.625, 0.75, 0.625, 0.75, 0.75, 0.625, 0.75])
me_cube_012.materials.append(mat_material)
me_cube_012.update()
me_cube_013 = bpy.data.meshes.new('Cube.013')
me_cube_013.from_pydata([(0.7267, 0.4981, 0.5444), (0.5883, 0.5605, -0.463), (0.5695, -0.5073, 0.4477), (0.5, -0.5319, -0.01233), (-0.4078, 0.5435, 1.01), (-0.5, 0.4681, -0.01233), (-0.4718, -0.4417, 0.6793), (-0.5, -0.5319, -0.01233), (-0.6096, -0.0319, -0.1219), (0.08831, 0.6701, -0.5725), (0.6979, 0.702, -0.4506), (-0.6096, -0.6096, -2.794e-09), (0.8363, -0.6115, 0.04443), (-0.6096, 0.6096, -2.794e-09), (-1.863e-09, -0.6096, 0.6096), (0.6791, -0.007321, 0.5573), (-9.313e-10, -0.6415, -0.1219), (-0.5174, 0.04346, 1.119), (0.06396, 0.5947, 0.9401), (0.6979, 0.06055, -0.5725), (0.06396, -0.01483, 1.17), (1.304e-08, -0.8395, 4.657e-09), (-0.8395, 1.024e-08, 5.588e-09), (0.08831, 0.06055, -0.8025), (1.066, -0.001924, 0.04443), (0.08831, 0.932, -0.4506)], [], [(0, 18, 20, 15), (18, 4, 17, 20), (20, 17, 6, 14), (15, 20, 14, 2), (3, 12, 21, 16), (12, 2, 14, 21), (21, 14, 6, 11), (16, 21, 11, 7), (7, 11, 22, 8), (11, 6, 17, 22), (22, 17, 4, 13), (8, 22, 13, 5), (5, 9, 23, 8), (9, 1, 19, 23), (23, 19, 3, 16), (8, 23, 16, 7), (1, 10, 24, 19), (10, 0, 15, 24), (24, 15, 2, 12), (19, 24, 12, 3), (5, 13, 25, 9), (13, 4, 18, 25), (25, 18, 0, 10), (9, 25, 10, 1), (6, 4, 17)])
_uv = me_cube_013.uv_layers.new(name='UVMap')
_uv.uv.foreach_set('vector', [0.625, 0.5, 0.75, 0.5, 0.75, 0.625, 0.625, 0.625, 0.75, 0.5, 0.875, 0.5, 0.875, 0.625, 0.75, 0.625, 0.75, 0.625, 0.875, 0.625, 0.875, 0.75, 0.75, 0.75, 0.625, 0.625, 0.75, 0.625, 0.75, 0.75, 0.625, 0.75, 0.375, 0.75, 0.5, 0.75, 0.5, 0.875, 0.375, 0.875, 0.5, 0.75, 0.625, 0.75, 0.625, 0.875, 0.5, 0.875, 0.5, 0.875, 0.625, 0.875, 0.625, 1.0, 0.5, 1.0, 0.375, 0.875, 0.5, 0.875, 0.5, 1.0, 0.375, 1.0, 0.375, 0.0, 0.5, 0.0, 0.5, 0.125, 0.375, 0.125, 0.5, 0.0, 0.625, 0.0, 0.625, 0.125, 0.5, 0.125, 0.5, 0.125, 0.625, 0.125, 0.625, 0.25, 0.5, 0.25, 0.375, 0.125, 0.5, 0.125, 0.5, 0.25, 0.375, 0.25, 0.125, 0.5, 0.25, 0.5, 0.25, 0.625, 0.125, 0.625, 0.25, 0.5, 0.375, 0.5, 0.375, 0.625, 0.25, 0.625, 0.25, 0.625, 0.375, 0.625, 0.375, 0.75, 0.25, 0.75, 0.125, 0.625, 0.25, 0.625, 0.25, 0.75, 0.125, 0.75, 0.375, 0.5, 0.5, 0.5, 0.5, 0.625, 0.375, 0.625, 0.5, 0.5, 0.625, 0.5, 0.625, 0.625, 0.5, 0.625, 0.5, 0.625, 0.625, 0.625, 0.625, 0.75, 0.5, 0.75, 0.375, 0.625, 0.5, 0.625, 0.5, 0.75, 0.375, 0.75, 0.375, 0.25, 0.5, 0.25, 0.5, 0.375, 0.375, 0.375, 0.5, 0.25, 0.625, 0.25, 0.625, 0.375, 0.5, 0.375, 0.5, 0.375, 0.625, 0.375, 0.625, 0.5, 0.5, 0.5, 0.375, 0.375, 0.5, 0.375, 0.5, 0.5, 0.375, 0.5, 0.875, 0.75, 0.875, 0.5, 0.875, 0.625])
me_cube_013.materials.append(mat_material)
me_cube_013.use_mirror_vertex_groups = False
me_cube_013.update()
me_cube_014 = bpy.data.meshes.new('Cube.014')
me_cube_014.from_pydata([(0.7267, 0.4981, 0.5444), (0.5883, 0.5605, -0.463), (0.5695, -0.5073, 0.4477), (0.5, -0.5319, -0.01233), (-0.4078, 0.5435, 1.01), (-0.5, 0.4681, -0.01233), (-0.4718, -0.4417, 0.6793), (-0.5, -0.5319, -0.01233), (-0.6096, -0.0319, -0.1219), (0.08831, 0.6701, -0.5725), (0.6979, 0.702, -0.4506), (-0.6096, -0.6096, -2.794e-09), (0.8363, -0.6115, 0.04443), (-0.6096, 0.6096, -2.794e-09), (-1.863e-09, -0.6096, 0.6096), (0.6791, -0.007321, 0.5573), (-9.313e-10, -0.6415, -0.1219), (-0.5174, 0.04346, 1.119), (0.06396, 0.5947, 0.9401), (0.6979, 0.06055, -0.5725), (0.06396, -0.01483, 1.17), (1.304e-08, -0.8395, 4.657e-09), (-0.8395, 1.024e-08, 5.588e-09), (0.08831, 0.06055, -0.8025), (1.066, -0.001924, 0.04443), (0.08831, 0.932, -0.4506)], [], [(0, 18, 20, 15), (18, 4, 17, 20), (20, 17, 6, 14), (15, 20, 14, 2), (3, 12, 21, 16), (12, 2, 14, 21), (21, 14, 6, 11), (16, 21, 11, 7), (7, 11, 22, 8), (11, 6, 17, 22), (22, 17, 4, 13), (8, 22, 13, 5), (5, 9, 23, 8), (9, 1, 19, 23), (23, 19, 3, 16), (8, 23, 16, 7), (1, 10, 24, 19), (10, 0, 15, 24), (24, 15, 2, 12), (19, 24, 12, 3), (5, 13, 25, 9), (13, 4, 18, 25), (25, 18, 0, 10), (9, 25, 10, 1), (6, 4, 17)])
_uv = me_cube_014.uv_layers.new(name='UVMap')
_uv.uv.foreach_set('vector', [0.625, 0.5, 0.75, 0.5, 0.75, 0.625, 0.625, 0.625, 0.75, 0.5, 0.875, 0.5, 0.875, 0.625, 0.75, 0.625, 0.75, 0.625, 0.875, 0.625, 0.875, 0.75, 0.75, 0.75, 0.625, 0.625, 0.75, 0.625, 0.75, 0.75, 0.625, 0.75, 0.375, 0.75, 0.5, 0.75, 0.5, 0.875, 0.375, 0.875, 0.5, 0.75, 0.625, 0.75, 0.625, 0.875, 0.5, 0.875, 0.5, 0.875, 0.625, 0.875, 0.625, 1.0, 0.5, 1.0, 0.375, 0.875, 0.5, 0.875, 0.5, 1.0, 0.375, 1.0, 0.375, 0.0, 0.5, 0.0, 0.5, 0.125, 0.375, 0.125, 0.5, 0.0, 0.625, 0.0, 0.625, 0.125, 0.5, 0.125, 0.5, 0.125, 0.625, 0.125, 0.625, 0.25, 0.5, 0.25, 0.375, 0.125, 0.5, 0.125, 0.5, 0.25, 0.375, 0.25, 0.125, 0.5, 0.25, 0.5, 0.25, 0.625, 0.125, 0.625, 0.25, 0.5, 0.375, 0.5, 0.375, 0.625, 0.25, 0.625, 0.25, 0.625, 0.375, 0.625, 0.375, 0.75, 0.25, 0.75, 0.125, 0.625, 0.25, 0.625, 0.25, 0.75, 0.125, 0.75, 0.375, 0.5, 0.5, 0.5, 0.5, 0.625, 0.375, 0.625, 0.5, 0.5, 0.625, 0.5, 0.625, 0.625, 0.5, 0.625, 0.5, 0.625, 0.625, 0.625, 0.625, 0.75, 0.5, 0.75, 0.375, 0.625, 0.5, 0.625, 0.5, 0.75, 0.375, 0.75, 0.375, 0.25, 0.5, 0.25, 0.5, 0.375, 0.375, 0.375, 0.5, 0.25, 0.625, 0.25, 0.625, 0.375, 0.5, 0.375, 0.5, 0.375, 0.625, 0.375, 0.625, 0.5, 0.5, 0.5, 0.375, 0.375, 0.5, 0.375, 0.5, 0.5, 0.375, 0.5, 0.875, 0.75, 0.875, 0.5, 0.875, 0.625])
me_cube_014.materials.append(mat_material)
me_cube_014.use_mirror_vertex_groups = False
me_cube_014.update()

# ---- objects
ob_cube = bpy.data.objects.new('Cube', me_cube)
ob_cube_001 = bpy.data.objects.new('Cube.001', me_cube_001)
ob_cube_002 = bpy.data.objects.new('Cube.002', me_cube_002)
ob_cube_003 = bpy.data.objects.new('Cube.003', me_cube_003)
ob_cube_004 = bpy.data.objects.new('Cube.004', me_cube_004)
ob_cube_005 = bpy.data.objects.new('Cube.005', me_cube_005)
ob_cube_006 = bpy.data.objects.new('Cube.006', me_cube_006)
ob_cube_007 = bpy.data.objects.new('Cube.007', me_cube_007)
ob_cube_008 = bpy.data.objects.new('Cube.008', me_cube_008)
ob_cube_009 = bpy.data.objects.new('Cube.009', me_cube_009)
ob_cube_010 = bpy.data.objects.new('Cube.010', me_cube_010)
ob_cube_011 = bpy.data.objects.new('Cube.011', me_cube_011)
ob_cube_012 = bpy.data.objects.new('Cube.012', me_cube_012)
ob_cube_013 = bpy.data.objects.new('Cube.013', me_cube_013)
ob_cube_014 = bpy.data.objects.new('Cube.014', me_cube_014)

# ---- transforms, parenting, visibility, modifiers, constraints
ob_cube.location = (0.4469, 0.5326, 0.0)
ob_cube.scale = (0.4448, 0.4448, 0.4448)
ob_cube.lock_rotations_4d = False
ob_cube.empty_display_type = 'ARROWS'
ob_cube.lineart.crease_threshold = 0.0
ob_cube_001.location = (-0.3784, 0.399, 0.0)
ob_cube_001.rotation_euler = (0.0, -0.0, -0.1968)
ob_cube_001.scale = (0.4448, 0.4448, 0.4448)
ob_cube_002.location = (0.4395, -0.428, -0.006553)
ob_cube_003.location = (0.03828, 0.03828, 0.0)
ob_cube_004.location = (0.966, 0.8142, 0.07236)
ob_cube_004.rotation_euler = (-0.4648, -0.7431, 1.511)
ob_cube_004.scale = (0.1336, 0.1336, 0.1336)
ob_cube_004.lock_rotations_4d = False
ob_cube_004.empty_display_type = 'ARROWS'
ob_cube_004.lineart.crease_threshold = 0.0
ob_cube_005.location = (-0.8776, -0.04244, -0.01429)
ob_cube_005.rotation_euler = (-0.01179, 0.01007, -0.2609)
ob_cube_005.scale = (0.1393, 0.1393, 0.1393)
ob_cube_006.location = (0.9655, -0.8962, -0.4451)
ob_cube_006.rotation_euler = (-0.01179, 0.01007, -0.2609)
ob_cube_006.scale = (0.1393, 0.1393, 0.1393)
ob_cube_007.location = (-0.7989, -0.3387, 0.07523)
ob_cube_007.rotation_euler = (-1.179, 0.2475, 1.785)
ob_cube_007.scale = (0.3324, 0.3324, 0.3324)
ob_cube_008.location = (-0.03322, 0.8919, 0.07523)
ob_cube_008.rotation_euler = (-1.179, 0.2475, 3.389)
ob_cube_008.scale = (0.3324, 0.3324, 0.3324)
ob_cube_009.location = (-0.8184, 0.2775, -0.006553)
ob_cube_009.rotation_euler = (1.123, 0.129, -0.7305)
ob_cube_009.scale = (0.173, 0.173, 0.173)
ob_cube_010.location = (-0.5668, 0.8956, -0.006553)
ob_cube_010.rotation_euler = (1.123, 0.129, -1.756)
ob_cube_010.scale = (0.173, 0.173, 0.173)
ob_cube_011.location = (0.02386, -0.8874, -0.006553)
ob_cube_011.rotation_euler = (1.123, 0.129, -2.252)
ob_cube_011.scale = (0.173, 0.173, 0.173)
ob_cube_012.location = (0.902, 0.1317, 0.07523)
ob_cube_012.rotation_euler = (-1.179, 0.2475, 2.32)
ob_cube_012.scale = (0.3825, 0.3825, 0.3825)
ob_cube_013.location = (-0.8219, 0.6365, 0.0)
ob_cube_013.rotation_euler = (-0.943, -0.822, 1.28)
ob_cube_013.scale = (-0.1291, -0.1291, -0.1291)
ob_cube_013.lock_rotations_4d = False
ob_cube_013.empty_display_type = 'ARROWS'
ob_cube_013.lineart.crease_threshold = 0.0
ob_cube_014.location = (-0.7782, -0.8456, 0.0)
ob_cube_014.rotation_euler = (-0.943, -0.822, 2.894)
ob_cube_014.scale = (-0.1291, -0.1291, -0.1291)
ob_cube_014.lock_rotations_4d = False
ob_cube_014.empty_display_type = 'ARROWS'
ob_cube_014.lineart.crease_threshold = 0.0

# ---- collection membership
col_collection.objects.link(ob_cube)
col_collection.objects.link(ob_cube_001)
col_collection.objects.link(ob_cube_002)
col_collection.objects.link(ob_cube_003)
col_collection.objects.link(ob_cube_004)
col_collection.objects.link(ob_cube_005)
col_collection.objects.link(ob_cube_006)
col_collection.objects.link(ob_cube_007)
col_collection.objects.link(ob_cube_008)
col_collection.objects.link(ob_cube_009)
col_collection.objects.link(ob_cube_010)
col_collection.objects.link(ob_cube_011)
col_collection.objects.link(ob_cube_012)
col_collection.objects.link(ob_cube_013)
col_collection.objects.link(ob_cube_014)

# ---- scene / render settings (as saved in the file)
scene.frame_start = 1; scene.frame_end = 250; scene.frame_set(1)
scene.render.engine = 'BLENDER_EEVEE_NEXT'
scene.cycles.sampling_pattern = 'TABULATED_SOBOL'
scene.eevee.ray_tracing_options.trace_max_roughness = 0.0
bpy.context.view_layer.update()

# ---- added for rendering (the .blend has no active camera and no usable light): camera, sun
cam_auto = bpy.data.cameras.new('AutoCamera')
cam_auto.lens = 50.0
cam_auto.sensor_width = 36.0
cam_auto.clip_end = 1000.0
ob_auto_camera = bpy.data.objects.new('AutoCamera', cam_auto)
scene.collection.objects.link(ob_auto_camera)
ob_auto_camera.location = (3.00738, -3.53245, 2.33155)
ob_auto_camera.rotation_euler = (1.09748, -7.21219e-08, 0.694738)
scene.camera = ob_auto_camera
light_auto_sun = bpy.data.lights.new('AutoSun', 'SUN')
light_auto_sun.energy = 3.0
light_auto_sun.angle = 0.0523599
ob_auto_sun = bpy.data.objects.new('AutoSun', light_auto_sun)
scene.collection.objects.link(ob_auto_sun)
ob_auto_sun.rotation_euler = (0.872665, 0.174533, 0.523599)
bpy.context.view_layer.update()
